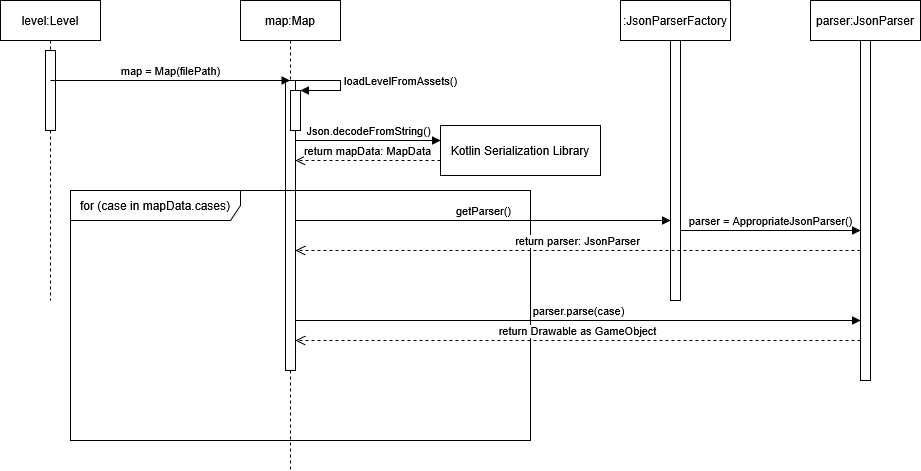

The diagram above was exported from draw.io. Its source (the exported page's mxGraphModel, read from the mxfile embedded in the PNG):
<mxGraphModel dx="2068" dy="1139" grid="1" gridSize="10" guides="1" tooltips="1" connect="1" arrows="1" fold="1" page="1" pageScale="1" pageWidth="850" pageHeight="1100" math="0" shadow="0">
  <root>
    <mxCell id="0" />
    <mxCell id="1" parent="0" />
    <mxCell id="MaDbLfp7u3M4PZOakByj-3" value="level:Level" style="shape=umlLifeline;perimeter=lifelinePerimeter;whiteSpace=wrap;html=1;container=1;dropTarget=0;collapsible=0;recursiveResize=0;outlineConnect=0;portConstraint=eastwest;newEdgeStyle={&quot;curved&quot;:0,&quot;rounded&quot;:0};" parent="1" vertex="1">
      <mxGeometry x="140" y="120" width="100" height="300" as="geometry" />
    </mxCell>
    <mxCell id="MaDbLfp7u3M4PZOakByj-6" value="" style="html=1;points=[[0,0,0,0,5],[0,1,0,0,-5],[1,0,0,0,5],[1,1,0,0,-5]];perimeter=orthogonalPerimeter;outlineConnect=0;targetShapes=umlLifeline;portConstraint=eastwest;newEdgeStyle={&quot;curved&quot;:0,&quot;rounded&quot;:0};" parent="MaDbLfp7u3M4PZOakByj-3" vertex="1">
      <mxGeometry x="45" y="50" width="10" height="80" as="geometry" />
    </mxCell>
    <mxCell id="MaDbLfp7u3M4PZOakByj-4" value="&lt;div&gt;map:Map&lt;/div&gt;" style="shape=umlLifeline;perimeter=lifelinePerimeter;whiteSpace=wrap;html=1;container=1;dropTarget=0;collapsible=0;recursiveResize=0;outlineConnect=0;portConstraint=eastwest;newEdgeStyle={&quot;curved&quot;:0,&quot;rounded&quot;:0};" parent="1" vertex="1">
      <mxGeometry x="380" y="120" width="100" height="470" as="geometry" />
    </mxCell>
    <mxCell id="MaDbLfp7u3M4PZOakByj-7" value="" style="html=1;points=[[0,0,0,0,5],[0,1,0,0,-5],[1,0,0,0,5],[1,1,0,0,-5]];perimeter=orthogonalPerimeter;outlineConnect=0;targetShapes=umlLifeline;portConstraint=eastwest;newEdgeStyle={&quot;curved&quot;:0,&quot;rounded&quot;:0};" parent="MaDbLfp7u3M4PZOakByj-4" vertex="1">
      <mxGeometry x="45" y="80" width="10" height="290" as="geometry" />
    </mxCell>
    <mxCell id="MaDbLfp7u3M4PZOakByj-8" value="" style="html=1;points=[[0,0,0,0,5],[0,1,0,0,-5],[1,0,0,0,5],[1,1,0,0,-5]];perimeter=orthogonalPerimeter;outlineConnect=0;targetShapes=umlLifeline;portConstraint=eastwest;newEdgeStyle={&quot;curved&quot;:0,&quot;rounded&quot;:0};" parent="MaDbLfp7u3M4PZOakByj-4" vertex="1">
      <mxGeometry x="50" y="90" width="10" height="40" as="geometry" />
    </mxCell>
    <mxCell id="MaDbLfp7u3M4PZOakByj-9" value="loadLevelFromAssets()" style="html=1;align=left;spacingLeft=2;endArrow=block;rounded=0;edgeStyle=orthogonalEdgeStyle;curved=0;rounded=0;" parent="MaDbLfp7u3M4PZOakByj-4" target="MaDbLfp7u3M4PZOakByj-8" edge="1">
      <mxGeometry x="-0.0526" relative="1" as="geometry">
        <mxPoint x="55" y="80" as="sourcePoint" />
        <Array as="points">
          <mxPoint x="100" y="80" />
          <mxPoint x="100" y="90" />
        </Array>
        <mxPoint as="offset" />
      </mxGeometry>
    </mxCell>
    <mxCell id="MaDbLfp7u3M4PZOakByj-5" value="map = Map(filePath)" style="html=1;verticalAlign=bottom;endArrow=block;curved=0;rounded=0;" parent="1" target="MaDbLfp7u3M4PZOakByj-4" edge="1">
      <mxGeometry width="80" relative="1" as="geometry">
        <mxPoint x="190" y="200" as="sourcePoint" />
        <mxPoint x="270" y="200" as="targetPoint" />
      </mxGeometry>
    </mxCell>
    <mxCell id="MaDbLfp7u3M4PZOakByj-11" value="Json.decodeFromString()" style="html=1;verticalAlign=bottom;endArrow=block;curved=0;rounded=0;entryX=0;entryY=0.3;entryDx=0;entryDy=0;entryPerimeter=0;" parent="1" source="MaDbLfp7u3M4PZOakByj-7" target="MaDbLfp7u3M4PZOakByj-12" edge="1">
      <mxGeometry width="80" relative="1" as="geometry">
        <mxPoint x="440" y="260" as="sourcePoint" />
        <mxPoint x="560" y="260" as="targetPoint" />
      </mxGeometry>
    </mxCell>
    <mxCell id="MaDbLfp7u3M4PZOakByj-12" value="Kotlin Serialization Library" style="html=1;whiteSpace=wrap;" parent="1" vertex="1">
      <mxGeometry x="580" y="245" width="160" height="50" as="geometry" />
    </mxCell>
    <mxCell id="MaDbLfp7u3M4PZOakByj-13" value="return mapData: MapData" style="html=1;verticalAlign=bottom;endArrow=open;dashed=1;endSize=8;curved=0;rounded=0;" parent="1" target="MaDbLfp7u3M4PZOakByj-7" edge="1">
      <mxGeometry relative="1" as="geometry">
        <mxPoint x="580" y="280" as="sourcePoint" />
        <mxPoint x="500" y="280" as="targetPoint" />
      </mxGeometry>
    </mxCell>
    <mxCell id="MaDbLfp7u3M4PZOakByj-14" value="for (case in mapData.cases)" style="shape=umlFrame;whiteSpace=wrap;html=1;pointerEvents=0;width=170;height=30;" parent="1" vertex="1">
      <mxGeometry x="210" y="310" width="460" height="250" as="geometry" />
    </mxCell>
    <mxCell id="MaDbLfp7u3M4PZOakByj-15" value=":JsonParserFactory" style="shape=umlLifeline;perimeter=lifelinePerimeter;whiteSpace=wrap;html=1;container=1;dropTarget=0;collapsible=0;recursiveResize=0;outlineConnect=0;portConstraint=eastwest;newEdgeStyle={&quot;curved&quot;:0,&quot;rounded&quot;:0};" parent="1" vertex="1">
      <mxGeometry x="760" y="120" width="110" height="300" as="geometry" />
    </mxCell>
    <mxCell id="MaDbLfp7u3M4PZOakByj-17" value="" style="html=1;points=[[0,0,0,0,5],[0,1,0,0,-5],[1,0,0,0,5],[1,1,0,0,-5]];perimeter=orthogonalPerimeter;outlineConnect=0;targetShapes=umlLifeline;portConstraint=eastwest;newEdgeStyle={&quot;curved&quot;:0,&quot;rounded&quot;:0};" parent="MaDbLfp7u3M4PZOakByj-15" vertex="1">
      <mxGeometry x="50" y="40" width="10" height="260" as="geometry" />
    </mxCell>
    <mxCell id="MaDbLfp7u3M4PZOakByj-16" value="getParser()" style="html=1;verticalAlign=bottom;endArrow=block;curved=0;rounded=0;" parent="1" target="MaDbLfp7u3M4PZOakByj-17" edge="1">
      <mxGeometry width="80" relative="1" as="geometry">
        <mxPoint x="435" y="340" as="sourcePoint" />
        <mxPoint x="580" y="340" as="targetPoint" />
      </mxGeometry>
    </mxCell>
    <mxCell id="MaDbLfp7u3M4PZOakByj-18" value="return parser: JsonParser" style="html=1;verticalAlign=bottom;endArrow=open;dashed=1;endSize=8;curved=0;rounded=0;" parent="1" edge="1">
      <mxGeometry relative="1" as="geometry">
        <mxPoint x="1000" y="370" as="sourcePoint" />
        <mxPoint x="435" y="370" as="targetPoint" />
      </mxGeometry>
    </mxCell>
    <mxCell id="MaDbLfp7u3M4PZOakByj-19" value="parser:JsonParser" style="shape=umlLifeline;perimeter=lifelinePerimeter;whiteSpace=wrap;html=1;container=1;dropTarget=0;collapsible=0;recursiveResize=0;outlineConnect=0;portConstraint=eastwest;newEdgeStyle={&quot;curved&quot;:0,&quot;rounded&quot;:0};" parent="1" vertex="1">
      <mxGeometry x="950" y="120" width="110" height="380" as="geometry" />
    </mxCell>
    <mxCell id="MaDbLfp7u3M4PZOakByj-20" value="" style="html=1;points=[[0,0,0,0,5],[0,1,0,0,-5],[1,0,0,0,5],[1,1,0,0,-5]];perimeter=orthogonalPerimeter;outlineConnect=0;targetShapes=umlLifeline;portConstraint=eastwest;newEdgeStyle={&quot;curved&quot;:0,&quot;rounded&quot;:0};" parent="MaDbLfp7u3M4PZOakByj-19" vertex="1">
      <mxGeometry x="50" y="40" width="10" height="340" as="geometry" />
    </mxCell>
    <mxCell id="MaDbLfp7u3M4PZOakByj-21" value="parser = AppropriateJsonParser()" style="html=1;verticalAlign=bottom;endArrow=block;curved=0;rounded=0;" parent="1" target="MaDbLfp7u3M4PZOakByj-20" edge="1">
      <mxGeometry width="80" relative="1" as="geometry">
        <mxPoint x="820" y="350" as="sourcePoint" />
        <mxPoint x="970" y="350" as="targetPoint" />
      </mxGeometry>
    </mxCell>
    <mxCell id="MaDbLfp7u3M4PZOakByj-22" value="parser.parse(case)" style="html=1;verticalAlign=bottom;endArrow=block;curved=0;rounded=0;" parent="1" edge="1">
      <mxGeometry width="80" relative="1" as="geometry">
        <mxPoint x="435" y="440" as="sourcePoint" />
        <mxPoint x="1000" y="440" as="targetPoint" />
      </mxGeometry>
    </mxCell>
    <mxCell id="MaDbLfp7u3M4PZOakByj-23" value="return Drawable as GameObject" style="html=1;verticalAlign=bottom;endArrow=open;dashed=1;endSize=8;curved=0;rounded=0;" parent="1" edge="1">
      <mxGeometry relative="1" as="geometry">
        <mxPoint x="1000" y="460" as="sourcePoint" />
        <mxPoint x="435" y="460" as="targetPoint" />
      </mxGeometry>
    </mxCell>
  </root>
</mxGraphModel>